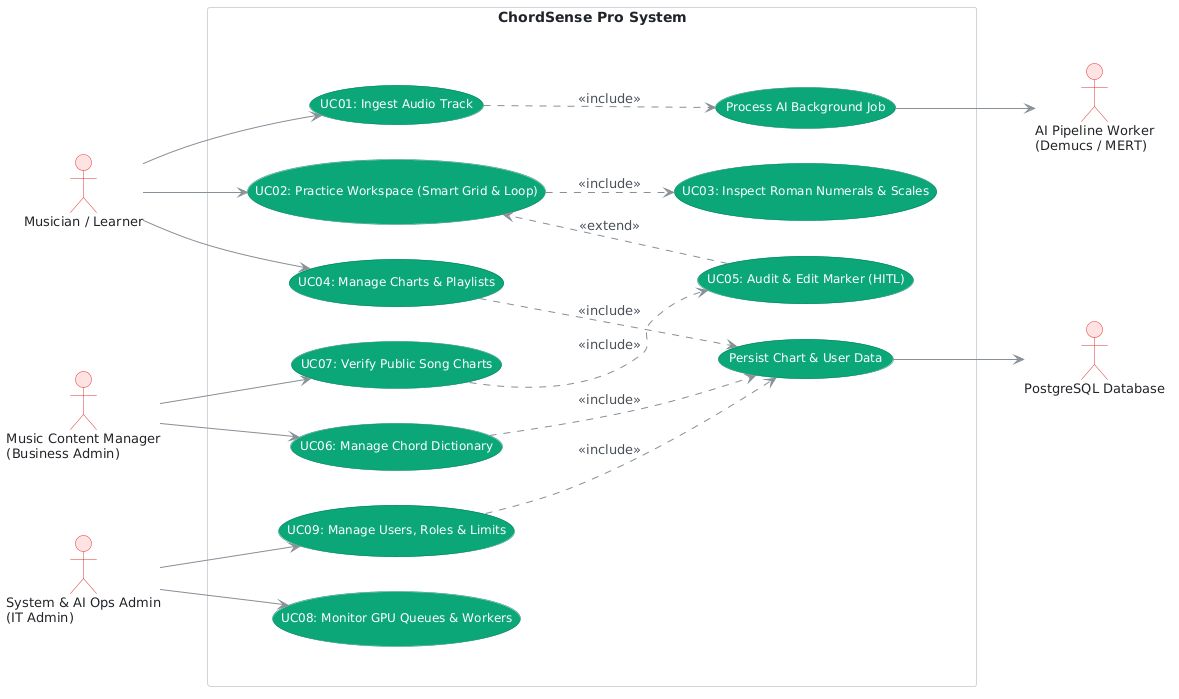

The diagram above was rendered by PlantUML. Its source (embedded in the PNG):
@startuml
left to right direction
skinparam packageStyle rectangle
skinparam actor {
    BorderColor #E03131
    BackgroundColor #FFE3E3
    FontColor #212529
    FontSize 13
}
skinparam usecase {
    BackgroundColor #0CA678
    BorderColor #087F5B
    FontColor #FFFFFF
    FontSize 12
}
skinparam rectangle {
    BackgroundColor #F8F9FA
    BorderColor #ADB5BD
    FontColor #212529
}
skinparam package {
    BackgroundColor #FFFFFF
    BorderColor #CED4DA
    FontColor #495057
    FontSize 13
}
skinparam arrow {
    Color #868E96
    FontColor #495057
}

' Left Actors
actor "Musician / Learner" as Musician
actor "Music Content Manager\n(Business Admin)" as BizAdmin
actor "System & AI Ops Admin\n(IT Admin)" as ITAdmin

' Right Actors
actor "AI Pipeline Worker\n(Demucs / MERT)" as AIWorker
actor "PostgreSQL Database" as DB

rectangle "ChordSense Pro System" {
    rectangle " " as Col1 #transparent;line:transparent {
        usecase "UC07: Verify Public Song Charts" as UC7
        usecase "UC02: Practice Workspace (Smart Grid & Loop)" as UC2
        usecase "UC06: Manage Chord Dictionary" as UC6
        usecase "UC01: Ingest Audio Track" as UC1
        usecase "UC04: Manage Charts & Playlists" as UC4
        usecase "UC09: Manage Users, Roles & Limits" as UC9
        usecase "UC08: Monitor GPU Queues & Workers" as UC8
    }

    rectangle "  " as Col2 #transparent;line:transparent {
        usecase "UC05: Audit & Edit Marker (HITL)" as UC5
        usecase "UC03: Inspect Roman Numerals & Scales" as UC3
        usecase "Process AI Background Job" as UC1_Job
        usecase "Persist Chart & User Data" as UC_DB
    }

    UC1 ..> UC1_Job : <<include>>
    UC2 ..> UC3 : <<include>>
    UC5 ..> UC2 : <<extend>>
    UC7 ..> UC5 : <<include>>

    UC4 ..> UC_DB : <<include>>
    UC6 ..> UC_DB : <<include>>
    UC9 ..> UC_DB : <<include>>
}

' Left Actor Connections (Zero crossing, strictly local)
Musician --> UC1
Musician --> UC2
Musician --> UC4

BizAdmin --> UC7
BizAdmin --> UC6

ITAdmin --> UC9
ITAdmin --> UC8

' Right Actor Connections
UC1_Job --> AIWorker
UC_DB --> DB
@enduml